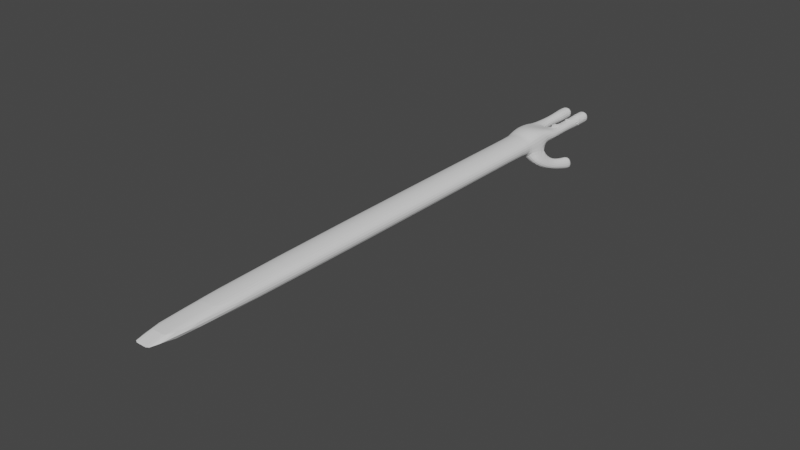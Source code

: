 # Source: arm_2.blend  (saved by Blender 2.90.8; exported with 4.5.12 LTS)
import bpy
from mathutils import Matrix  # noqa: F401  (used for matrix-valued properties, if any)

bpy.ops.wm.read_factory_settings(use_empty=True)
scene = bpy.context.scene
scene.name = 'Scene'

# ---- collections
col_collection = bpy.data.collections.new('Collection'); scene.collection.children.link(col_collection)

# ---- world
world_world = bpy.data.worlds.new('World'); scene.world = world_world
world_world.use_nodes = True; world_world.node_tree.nodes.clear()
_N = world_world.node_tree.nodes; _L = world_world.node_tree.links
n0 = _N.new('ShaderNodeOutputWorld'); n0.name = 'World Output'; n0.location = (300, 300)
n1 = _N.new('ShaderNodeBackground'); n1.name = 'Background'; n1.location = (10, 300)
n1.inputs[0].default_value = (0.05088, 0.05088, 0.05088, 1.0)
_L.new(n1.outputs[0], n0.inputs[0])
n0.is_active_output = True
world_world.color = (0.05088, 0.05088, 0.05088)
world_world.use_sun_shadow = False
world_world.sun_shadow_jitter_overblur = 0.0

# ---- meshes
me_sphere = bpy.data.meshes.new('Sphere')
me_sphere.from_pydata([(0.03352, 0.1, 0.01061), (0.03352, 0.1, -0.01061), (0.004924, 0.1, -0.009988), (0.004924, 0.1, 0.009988), (-0.004924, 0.1, 0.009988), (-0.004924, 0.1, -0.009988), (-0.03684, 0.1011, -0.01061), (-0.03684, 0.1011, 0.01061), (0.03061, 0.0, 0.01061), (0.03061, 0.0, -0.01061), (0.009393, 0.0, -0.02195), (0.009393, 0.0, 0.0192), (-0.009393, 0.0, 0.0192), (-0.009393, 0.0, -0.02195), (-0.03061, 0.0, -0.01061), (-0.03061, 0.0, 0.01061), (0.009393, 0.15, -0.01061), (0.03061, 0.15, -0.01061), (0.009393, 0.15, 0.01061), (0.03061, 0.15, 0.01061), (0.007267, 0.187, -0.01273), (0.03273, 0.187, -0.01273), (0.007267, 0.187, 0.01273), (0.03273, 0.187, 0.01273), (0.007267, 0.223, -0.01273), (0.03273, 0.223, -0.01273), (0.007267, 0.223, 0.01273), (0.03273, 0.223, 0.01273), (-0.009393, 0.15, 0.01061), (-0.009393, 0.15, -0.01061), (-0.03061, 0.15, -0.01061), (-0.03061, 0.15, 0.01061), (-0.007059, 0.1867, 0.01294), (-0.007059, 0.1867, -0.01294), (-0.03294, 0.1867, -0.01294), (-0.03294, 0.1867, 0.01294), (-0.007059, 0.2233, 0.01294), (-0.007059, 0.2233, -0.01294), (-0.03294, 0.2233, -0.01294), (-0.03294, 0.2233, 0.01294), (-0.009393, 0.06667, 0.018), (-0.009393, 0.03333, 0.02659), (0.009393, 0.03333, 0.02659), (0.009393, 0.06667, 0.018), (-0.03659, 0.06551, 0.018), (-0.03659, 0.03218, 0.018), (-0.03659, 0.03218, -0.01061), (-0.03659, 0.06551, -0.01061), (0.03061, 0.03333, 0.018), (0.03061, 0.06667, 0.018), (-0.009393, 0.03333, -0.01325), (-0.009393, 0.06667, -0.01061), (0.03441, 0.05111, -0.01962), (0.03061, 0.06667, -0.01061), (0.01247, 0.04981, -0.02938), (0.009393, 0.06667, -0.01061), (0.0264, 0.01284, -0.04837), (0.04834, 0.01414, -0.0386), (0.03706, 0.05939, -0.06637), (0.05122, 0.05822, -0.06102), (0.04577, 0.0695, -0.04412), (0.03161, 0.07067, -0.04947), (0.0443, 0.1235, -0.08075), (0.06341, 0.1199, -0.07792), (0.0593, 0.1192, -0.05103), (0.04019, 0.1227, -0.05386), (0.03273, 0.2128, -0.01273), (0.03273, 0.2128, 0.01273), (0.007267, 0.2128, -0.01273), (0.007267, 0.2128, 0.01273), (-0.0345, 0.2092, 0.0127), (-0.008619, 0.2092, 0.0127), (-0.008619, 0.2092, -0.01318), (-0.0345, 0.2092, -0.01318), (0.05599, 0.1052, -0.04816), (0.03705, 0.1083, -0.0519), (0.06075, 0.1026, -0.07393), (0.04182, 0.1056, -0.07767), (0.008018, 0.08333, 0.01275), (-0.03983, 0.08384, -0.01061), (0.03352, 0.08333, 0.0143), (-0.008018, 0.08333, -0.009053), (0.03352, 0.08333, -0.01061), (0.008018, 0.08333, -0.009053), (-0.008018, 0.08333, 0.01275), (-0.03983, 0.08384, 0.0143), (0.009393, -0.005, 0.0192), (-0.009393, -0.005, 0.0192), (0.009393, -0.005, -0.02195), (0.03061, -0.005, -0.01061), (0.03061, -0.005, 0.01061), (-0.009393, -0.005, -0.02195), (-0.03061, -0.005, -0.01061), (-0.03061, -0.005, 0.01061), (0.009393, -1.005, 0.0192), (-0.009393, -1.005, 0.0192), (0.009393, -1.005, -0.02195), (0.03061, -1.005, -0.01061), (0.03061, -1.005, 0.01061), (-0.009393, -1.005, -0.02195), (-0.03061, -1.005, -0.01061), (-0.03061, -1.005, 0.01061)], [], [(4, 3, 2, 5), (3, 0, 19, 18), (7, 31, 30, 6), (8, 11, 86, 90), (15, 14, 92, 93), (11, 12, 87, 86), (42, 41, 12, 11), (46, 14, 15, 45), (48, 42, 11, 8), (50, 13, 14, 46), (52, 48, 8, 9), (9, 10, 56, 57), (50, 54, 10, 13), (45, 15, 12, 41), (18, 19, 23, 22), (0, 1, 17, 19), (1, 2, 16, 17), (2, 3, 18, 16), (67, 66, 25, 27), (16, 18, 22, 20), (19, 17, 21, 23), (17, 16, 20, 21), (25, 24, 26, 27), (66, 68, 24, 25), (69, 67, 27, 26), (68, 69, 26, 24), (31, 35, 34, 30), (6, 30, 29, 5), (4, 28, 31, 7), (5, 29, 28, 4), (71, 36, 39, 70), (30, 34, 33, 29), (28, 32, 35, 31), (29, 33, 32, 28), (37, 38, 39, 36), (72, 37, 36, 71), (70, 39, 38, 73), (73, 38, 37, 72), (85, 44, 40, 84), (44, 45, 41, 40), (81, 83, 55, 51), (51, 55, 54, 50), (83, 82, 53, 55), (55, 53, 52, 54), (82, 80, 49, 53), (53, 49, 48, 52), (81, 51, 47, 79), (51, 50, 46, 47), (80, 78, 43, 49), (49, 43, 42, 48), (79, 47, 44, 85), (47, 46, 45, 44), (78, 84, 40, 43), (43, 40, 41, 42), (56, 54, 61, 58), (52, 9, 57), (10, 54, 56), (75, 74, 64, 65), (57, 56, 58, 59), (54, 52, 60, 61), (52, 57, 59, 60), (65, 64, 63, 62), (74, 76, 63, 64), (77, 75, 65, 62), (76, 77, 62, 63), (20, 22, 69, 68), (22, 23, 67, 69), (21, 20, 68, 66), (23, 21, 66, 67), (34, 73, 72, 33), (35, 70, 73, 34), (33, 72, 71, 32), (32, 71, 70, 35), (59, 58, 77, 76), (58, 61, 75, 77), (60, 59, 76, 74), (61, 60, 74, 75), (3, 4, 84, 78), (6, 79, 85, 7), (5, 81, 79, 6), (1, 0, 80, 82), (2, 1, 82, 83), (5, 2, 83, 81), (0, 3, 78, 80), (4, 7, 85, 84), (91, 88, 96, 99), (88, 89, 97, 96), (89, 90, 98, 97), (14, 13, 91, 92), (9, 8, 90, 89), (10, 9, 89, 88), (13, 10, 88, 91), (12, 15, 93, 87), (95, 99, 96, 94), (97, 98, 94, 96), (99, 95, 101, 100), (87, 93, 101, 95), (86, 87, 95, 94), (93, 92, 100, 101), (90, 86, 94, 98), (92, 91, 99, 100)])
_uv = me_sphere.uv_layers.new(name='UVMap')
_uv.uv.foreach_set('vector', [0.0, 0.0, 0.0, 0.0, 0.0, 0.0, 0.0, 0.0, 0.0, 0.0, 0.0, 0.0, 0.0, 0.0, 0.0, 0.0, 0.0, 0.0, 0.0, 0.0, 0.0, 0.0, 0.0, 0.0, 0.0, 0.0, 0.0, 0.0, 0.0, 0.0, 0.0, 0.0, 0.0, 0.0, 0.0, 0.0, 0.0, 0.0, 0.0, 0.0, 0.0, 0.0, 0.0, 0.0, 0.0, 0.0, 0.0, 0.0, 0.0, 0.0, 0.0, 0.0, 0.0, 0.0, 0.0, 0.0, 0.0, 0.0, 0.0, 0.0, 0.0, 0.0, 0.0, 0.0, 0.0, 0.0, 0.0, 0.0, 0.0, 0.0, 0.0, 0.0, 0.0, 0.0, 0.0, 0.0, 0.0, 0.0, 0.0, 0.0, 0.0, 0.0, 0.0, 0.0, 0.0, 0.0, 0.0, 0.0, 0.0, 0.0, 0.0, 0.0, 0.0, 0.0, 0.0, 0.0, 0.0, 0.0, 0.0, 0.0, 0.0, 0.0, 0.0, 0.0, 0.0, 0.0, 0.0, 0.0, 0.0, 0.0, 0.0, 0.0, 0.0, 0.0, 0.0, 0.0, 0.0, 0.0, 0.0, 0.0, 0.0, 0.0, 0.0, 0.0, 0.0, 0.0, 0.0, 0.0, 0.0, 0.0, 0.0, 0.0, 0.0, 0.0, 0.0, 0.0, 0.0, 0.0, 0.0, 0.0, 0.0, 0.0, 0.0, 0.0, 0.0, 0.0, 0.0, 0.0, 0.0, 0.0, 0.0, 0.0, 0.0, 0.0, 0.0, 0.0, 0.0, 0.0, 0.0, 0.0, 0.0, 0.0, 0.0, 0.0, 0.0, 0.0, 0.0, 0.0, 0.0, 0.0, 0.0, 0.0, 0.0, 0.0, 0.0, 0.0, 0.0, 0.0, 0.0, 0.0, 0.0, 0.0, 0.0, 0.0, 0.0, 0.0, 0.0, 0.0, 0.0, 0.0, 0.0, 0.0, 0.0, 0.0, 0.0, 0.0, 0.0, 0.0, 0.0, 0.0, 0.0, 0.0, 0.0, 0.0, 0.0, 0.0, 0.0, 0.0, 0.0, 0.0, 0.0, 0.0, 0.0, 0.0, 0.0, 0.0, 0.0, 0.0, 0.0, 0.0, 0.0, 0.0, 0.0, 0.0, 0.0, 0.0, 0.0, 0.0, 0.0, 0.0, 0.0, 0.0, 0.0, 0.0, 0.0, 0.0, 0.0, 0.0, 0.0, 0.0, 0.0, 0.0, 0.0, 0.0, 0.0, 0.0, 0.0, 0.0, 0.0, 0.0, 0.0, 0.0, 0.0, 0.0, 0.0, 0.0, 0.0, 0.0, 0.0, 0.0, 0.0, 0.0, 0.0, 0.0, 0.0, 0.0, 0.0, 0.0, 0.0, 0.0, 0.0, 0.0, 0.0, 0.0, 0.0, 0.0, 0.0, 0.0, 0.0, 0.0, 0.0, 0.0, 0.0, 0.0, 0.0, 0.0, 0.0, 0.0, 0.0, 0.0, 0.0, 0.0, 0.0, 0.0, 0.0, 0.0, 0.0, 0.0, 0.0, 0.0, 0.0, 0.0, 0.0, 0.0, 0.0, 0.0, 0.0, 0.0, 0.0, 0.0, 0.0, 0.0, 0.0, 0.0, 0.0, 0.0, 0.0, 0.0, 0.0, 0.0, 0.0, 0.0, 0.0, 0.0, 0.0, 0.0, 0.0, 0.0, 0.0, 0.0, 0.0, 0.0, 0.0, 0.0, 0.0, 0.0, 0.0, 0.0, 0.0, 0.0, 0.0, 0.0, 0.0, 0.0, 0.0, 0.0, 0.0, 0.0, 0.0, 0.0, 0.0, 0.0, 0.0, 0.0, 0.0, 0.0, 0.0, 0.0, 0.0, 0.0, 0.0, 0.0, 0.0, 0.0, 0.0, 0.0, 0.0, 0.0, 0.0, 0.0, 0.0, 0.0, 0.0, 0.0, 0.0, 0.0, 0.0, 0.0, 0.0, 0.0, 0.0, 0.0, 0.0, 0.0, 0.0, 0.0, 0.0, 0.0, 0.0, 0.0, 0.0, 0.0, 0.0, 0.0, 0.0, 0.0, 0.0, 0.0, 0.0, 0.0, 0.0, 0.0, 0.0, 0.0, 0.0, 0.0, 0.0, 0.0, 0.0, 0.0, 0.0, 0.0, 0.0, 0.0, 0.0, 0.0, 0.0, 0.0, 0.0, 0.0, 0.0, 0.0, 0.0, 0.0, 0.0, 0.0, 0.0, 0.0, 0.0, 0.0, 0.0, 0.0, 0.0, 0.0, 0.0, 0.0, 0.0, 0.0, 0.0, 0.0, 0.0, 0.0, 0.0, 0.0, 0.0, 0.0, 0.0, 0.0, 0.0, 0.0, 0.0, 0.0, 0.0, 0.0, 0.0, 0.0, 0.0, 0.0, 0.0, 0.0, 0.0, 0.0, 0.0, 0.0, 0.0, 0.0, 0.0, 0.0, 0.0, 0.0, 0.0, 0.0, 0.0, 0.0, 0.0, 0.0, 0.0, 0.0, 0.0, 0.0, 0.0, 0.0, 0.0, 0.0, 0.0, 0.0, 0.0, 0.0, 0.0, 0.0, 0.0, 0.0, 0.0, 0.0, 0.0, 0.0, 0.0, 0.0, 0.0, 0.0, 0.0, 0.0, 0.0, 0.0, 0.0, 0.0, 0.0, 0.0, 0.0, 0.0, 0.0, 0.0, 0.0, 0.0, 0.0, 0.0, 0.0, 0.0, 0.0, 0.0, 0.0, 0.0, 0.0, 0.0, 0.0, 0.0, 0.0, 0.0, 0.0, 0.0, 0.0, 0.0, 0.0, 0.0, 0.0, 0.0, 0.0, 0.0, 0.0, 0.0, 0.0, 0.0, 0.0, 0.0, 0.0, 0.0, 0.0, 0.0, 0.0, 0.0, 0.0, 0.0, 0.0, 0.0, 0.0, 0.0, 0.0, 0.0, 0.0, 0.0, 0.0, 0.0, 0.0, 0.0, 0.0, 0.0, 0.0, 0.0, 0.0, 0.0, 0.0, 0.0, 0.0, 0.0, 0.0, 0.0, 0.0, 0.0, 0.0, 0.0, 0.0, 0.0, 0.0, 0.0, 0.0, 0.0, 0.0, 0.0, 0.0, 0.0, 0.0, 0.0, 0.0, 0.0, 0.0, 0.0, 0.0, 0.0, 0.0, 0.0, 0.0, 0.0, 0.0, 0.0, 0.0, 0.0, 0.0, 0.0, 0.0, 0.0, 0.0, 0.0, 0.0, 0.0, 0.0, 0.0, 0.0, 0.0, 0.0, 0.0, 0.0, 0.0, 0.0, 0.0, 0.0, 0.0, 0.0, 0.0, 0.0, 0.0, 0.0, 0.0, 0.0, 0.0, 0.0, 0.0, 0.0, 0.0, 0.0, 0.0, 0.0, 0.0, 0.0, 0.0, 0.0, 0.0, 0.0, 0.0, 0.0, 0.0, 0.0, 0.0, 0.0, 0.0, 0.0, 0.0, 0.0, 0.0, 0.0, 0.0, 0.0, 0.0, 0.0, 0.0, 0.0, 0.0, 0.0, 0.0, 0.0, 0.0, 0.0, 0.0, 0.0, 0.0, 0.0, 0.0, 0.0, 0.0, 0.0, 0.0, 0.0, 0.0, 0.0, 0.0, 0.0, 0.0, 0.0, 0.0, 0.0, 0.0, 0.0, 0.0, 0.0, 0.0, 0.0, 0.0, 0.0, 0.0, 0.0, 0.0, 0.0, 0.0, 0.0, 0.0, 0.0, 0.0, 0.0, 0.0, 0.0, 0.0, 0.0, 0.0, 0.0, 0.0, 0.0, 0.0, 0.0, 0.0, 0.0, 0.0, 0.0, 0.0, 0.0, 0.0, 0.0, 0.0, 0.0, 0.0, 0.0, 0.0, 0.0, 0.0, 0.0, 0.0, 0.0, 0.0, 0.0, 0.0, 0.0, 0.0, 0.0, 0.0, 0.0, 0.0, 0.0, 0.0, 0.0, 0.0, 0.0, 0.0, 0.0, 0.0, 0.0, 0.0, 0.0, 0.0, 0.0, 0.0, 0.0, 0.0, 0.0, 0.0, 0.0, 0.0, 0.0, 0.0, 0.0, 0.0, 0.0, 0.0, 0.0, 0.0, 0.0, 0.0, 0.0, 0.0, 0.0, 0.0, 0.0, 0.0, 0.0, 0.0, 0.0, 0.0, 0.0, 0.0, 0.0, 0.0, 0.0, 0.0, 0.0, 0.0, 0.0, 0.0, 0.0, 0.0, 0.0, 0.0, 0.0, 0.0, 0.0, 0.0, 0.0, 0.0])
me_sphere.use_remesh_fix_poles = True
me_sphere.use_remesh_preserve_attributes = False
me_sphere.use_mirror_vertex_groups = False
me_sphere.update()
me_sphere_001 = bpy.data.meshes.new('Sphere.001')
me_sphere_001.from_pydata([(-2.906e-05, -0.006727, 0.006727), (-2.906e-05, -0.00364, 0.00879), (0.001364, -0.008789, 0.003364), (0.002545, -0.006727, 0.006215), (0.003335, -0.00364, 0.00812), (0.003612, 2.758e-07, 0.00879), (0.002545, -0.008789, 0.002574), (0.004728, -0.006727, 0.004757), (0.006186, -0.00364, 0.006215), (0.006698, 2.758e-07, 0.006727), (0.003335, -0.008789, 0.001393), (0.006186, -0.006727, 0.002574), (0.008091, -0.00364, 0.003364), (0.00876, 2.763e-07, 0.003641), (0.003612, -0.008789, 8.718e-10), (0.006698, -0.006727, -4.572e-10), (0.00876, -0.00364, 2.073e-10), (0.009485, 2.767e-07, -1.497e-10), (0.003335, -0.008789, -0.001393), (0.006186, -0.006727, -0.002574), (0.008091, -0.00364, -0.003364), (0.00876, 2.767e-07, -0.003641), (0.002545, -0.008789, -0.002574), (0.004728, -0.006727, -0.004757), (0.006186, -0.00364, -0.006215), (0.006698, 2.772e-07, -0.006727), (0.001364, -0.008789, -0.003364), (0.002545, -0.006727, -0.006215), (0.003335, -0.00364, -0.00812), (0.003612, 2.772e-07, -0.00879), (-2.906e-05, -0.008789, -0.003641), (-2.907e-05, -0.006727, -0.006727), (-2.906e-05, -0.00364, -0.00879), (-2.906e-05, 2.772e-07, -0.009514), (-0.0001112, -5.156e-06, 2.095e-09), (-0.001422, -0.008789, -0.003364), (-0.002603, -0.006727, -0.006215), (-0.003393, -0.00364, -0.00812), (-0.00367, 2.772e-07, -0.00879), (-0.002603, -0.008789, -0.002574), (-0.004786, -0.006727, -0.004757), (-0.006244, -0.00364, -0.006215), (-0.006756, 2.772e-07, -0.006727), (-0.003393, -0.008789, -0.001393), (-0.006244, -0.006727, -0.002574), (-0.00815, -0.00364, -0.003364), (-0.008819, 2.767e-07, -0.003641), (-0.00367, -0.008789, 2.644e-09), (-0.006756, -0.006727, 3.973e-09), (-0.008819, -0.00364, 4.637e-09), (-0.009543, 2.767e-07, 4.28e-09), (-0.003393, -0.008789, 0.001393), (-0.006244, -0.006727, 0.002574), (-0.00815, -0.00364, 0.003364), (-0.008819, 2.763e-07, 0.003641), (-0.002603, -0.008789, 0.002574), (-0.004786, -0.006727, 0.004757), (-0.006244, -0.00364, 0.006215), (-0.006756, 2.758e-07, 0.006727), (-0.001422, -0.008789, 0.003364), (-0.002603, -0.006727, 0.006215), (-0.003393, -0.00364, 0.00812), (-0.00367, 2.758e-07, 0.00879), (-2.906e-05, -0.009513, -1.421e-11), (-2.906e-05, -0.008789, 0.003641), (-2.906e-05, 2.758e-07, 0.009514)], [], [(0, 64, 2, 3), (1, 0, 3, 4), (64, 63, 2), (65, 1, 4, 5), (4, 3, 7, 8), (2, 63, 6), (5, 4, 8, 9), (3, 2, 6, 7), (9, 8, 12, 13), (7, 6, 10, 11), (8, 7, 11, 12), (6, 63, 10), (13, 12, 16, 17), (11, 10, 14, 15), (12, 11, 15, 16), (10, 63, 14), (16, 15, 19, 20), (14, 63, 18), (17, 16, 20, 21), (15, 14, 18, 19), (20, 19, 23, 24), (18, 63, 22), (21, 20, 24, 25), (19, 18, 22, 23), (25, 24, 28, 29), (23, 22, 26, 27), (24, 23, 27, 28), (22, 63, 26), (27, 26, 30, 31), (28, 27, 31, 32), (26, 63, 30), (29, 28, 32, 33), (32, 31, 36, 37), (30, 63, 35), (33, 32, 37, 38), (31, 30, 35, 36), (35, 63, 39), (38, 37, 41, 42), (36, 35, 39, 40), (37, 36, 40, 41), (62, 65, 34), (42, 41, 45, 46), (40, 39, 43, 44), (58, 62, 34), (65, 5, 34), (41, 40, 44, 45), (39, 63, 43), (46, 50, 34), (54, 58, 34), (45, 44, 48, 49), (43, 63, 47), (50, 54, 34), (46, 45, 49, 50), (44, 43, 47, 48), (42, 46, 34), (49, 48, 52, 53), (47, 63, 51), (38, 42, 34), (50, 49, 53, 54), (48, 47, 51, 52), (33, 38, 34), (25, 29, 34), (54, 53, 57, 58), (52, 51, 55, 56), (21, 25, 34), (29, 33, 34), (53, 52, 56, 57), (51, 63, 55), (58, 57, 61, 62), (56, 55, 59, 60), (9, 13, 34), (17, 21, 34), (57, 56, 60, 61), (55, 63, 59), (13, 17, 34), (5, 9, 34), (61, 60, 0, 1), (59, 63, 64), (62, 61, 1, 65), (60, 59, 64, 0)])
_uv = me_sphere_001.uv_layers.new(name='UVMap')
_uv.uv.foreach_set('vector', [0.75, 0.75, 0.75, 0.875, 0.6875, 0.875, 0.6875, 0.75, 0.75, 0.625, 0.75, 0.75, 0.6875, 0.75, 0.6875, 0.625, 0.75, 0.875, 0.7187, 1.0, 0.6875, 0.875, 0.75, 0.5, 0.75, 0.625, 0.6875, 0.625, 0.6875, 0.5, 0.6875, 0.625, 0.6875, 0.75, 0.625, 0.75, 0.625, 0.625, 0.6875, 0.875, 0.6562, 1.0, 0.625, 0.875, 0.6875, 0.5, 0.6875, 0.625, 0.625, 0.625, 0.625, 0.5, 0.6875, 0.75, 0.6875, 0.875, 0.625, 0.875, 0.625, 0.75, 0.625, 0.5, 0.625, 0.625, 0.5625, 0.625, 0.5625, 0.5, 0.625, 0.75, 0.625, 0.875, 0.5625, 0.875, 0.5625, 0.75, 0.625, 0.625, 0.625, 0.75, 0.5625, 0.75, 0.5625, 0.625, 0.625, 0.875, 0.5938, 1.0, 0.5625, 0.875, 0.5625, 0.5, 0.5625, 0.625, 0.5, 0.625, 0.5, 0.5, 0.5625, 0.75, 0.5625, 0.875, 0.5, 0.875, 0.5, 0.75, 0.5625, 0.625, 0.5625, 0.75, 0.5, 0.75, 0.5, 0.625, 0.5625, 0.875, 0.5313, 1.0, 0.5, 0.875, 0.5, 0.625, 0.5, 0.75, 0.4375, 0.75, 0.4375, 0.625, 0.5, 0.875, 0.4688, 1.0, 0.4375, 0.875, 0.5, 0.5, 0.5, 0.625, 0.4375, 0.625, 0.4375, 0.5, 0.5, 0.75, 0.5, 0.875, 0.4375, 0.875, 0.4375, 0.75, 0.4375, 0.625, 0.4375, 0.75, 0.375, 0.75, 0.375, 0.625, 0.4375, 0.875, 0.4063, 1.0, 0.375, 0.875, 0.4375, 0.5, 0.4375, 0.625, 0.375, 0.625, 0.375, 0.5, 0.4375, 0.75, 0.4375, 0.875, 0.375, 0.875, 0.375, 0.75, 0.375, 0.5, 0.375, 0.625, 0.3125, 0.625, 0.3125, 0.5, 0.375, 0.75, 0.375, 0.875, 0.3125, 0.875, 0.3125, 0.75, 0.375, 0.625, 0.375, 0.75, 0.3125, 0.75, 0.3125, 0.625, 0.375, 0.875, 0.3438, 1.0, 0.3125, 0.875, 0.3125, 0.75, 0.3125, 0.875, 0.25, 0.875, 0.25, 0.75, 0.3125, 0.625, 0.3125, 0.75, 0.25, 0.75, 0.25, 0.625, 0.3125, 0.875, 0.2812, 1.0, 0.25, 0.875, 0.3125, 0.5, 0.3125, 0.625, 0.25, 0.625, 0.25, 0.5, 0.25, 0.625, 0.25, 0.75, 0.1875, 0.75, 0.1875, 0.625, 0.25, 0.875, 0.2187, 1.0, 0.1875, 0.875, 0.25, 0.5, 0.25, 0.625, 0.1875, 0.625, 0.1875, 0.5, 0.25, 0.75, 0.25, 0.875, 0.1875, 0.875, 0.1875, 0.75, 0.1875, 0.875, 0.1562, 1.0, 0.125, 0.875, 0.1875, 0.5, 0.1875, 0.625, 0.125, 0.625, 0.125, 0.5, 0.1875, 0.75, 0.1875, 0.875, 0.125, 0.875, 0.125, 0.75, 0.1875, 0.625, 0.1875, 0.75, 0.125, 0.75, 0.125, 0.625, 0.8125, 0.5, 0.75, 0.5, 0.8125, 0.125, 0.125, 0.5, 0.125, 0.625, 0.0625, 0.625, 0.0625, 0.5, 0.125, 0.75, 0.125, 0.875, 0.0625, 0.875, 0.0625, 0.75, 0.875, 0.5, 0.8125, 0.5, 0.875, 0.125, 0.75, 0.5, 0.6875, 0.5, 0.75, 0.125, 0.125, 0.625, 0.125, 0.75, 0.0625, 0.75, 0.0625, 0.625, 0.125, 0.875, 0.09375, 1.0, 0.0625, 0.875, 0.0625, 0.5, 0.0, 0.5, 0.0625, 0.125, 0.9375, 0.5, 0.875, 0.5, 0.9375, 0.125, 0.0625, 0.625, 0.0625, 0.75, 0.0, 0.75, 0.0, 0.625, 0.0625, 0.875, 0.03125, 1.0, 0.0, 0.875, 1.0, 0.5, 0.9375, 0.5, 1.0, 0.125, 0.0625, 0.5, 0.0625, 0.625, 0.0, 0.625, 0.0, 0.5, 0.0625, 0.75, 0.0625, 0.875, 0.0, 0.875, 0.0, 0.75, 0.125, 0.5, 0.0625, 0.5, 0.125, 0.125, 1.0, 0.625, 1.0, 0.75, 0.9375, 0.75, 0.9375, 0.625, 1.0, 0.875, 0.9687, 1.0, 0.9375, 0.875, 0.1875, 0.5, 0.125, 0.5, 0.1875, 0.125, 1.0, 0.5, 1.0, 0.625, 0.9375, 0.625, 0.9375, 0.5, 1.0, 0.75, 1.0, 0.875, 0.9375, 0.875, 0.9375, 0.75, 0.25, 0.5, 0.1875, 0.5, 0.25, 0.125, 0.375, 0.5, 0.3125, 0.5, 0.375, 0.125, 0.9375, 0.5, 0.9375, 0.625, 0.875, 0.625, 0.875, 0.5, 0.9375, 0.75, 0.9375, 0.875, 0.875, 0.875, 0.875, 0.75, 0.4375, 0.5, 0.375, 0.5, 0.4375, 0.125, 0.3125, 0.5, 0.25, 0.5, 0.3125, 0.125, 0.9375, 0.625, 0.9375, 0.75, 0.875, 0.75, 0.875, 0.625, 0.9375, 0.875, 0.9062, 1.0, 0.875, 0.875, 0.875, 0.5, 0.875, 0.625, 0.8125, 0.625, 0.8125, 0.5, 0.875, 0.75, 0.875, 0.875, 0.8125, 0.875, 0.8125, 0.75, 0.625, 0.5, 0.5625, 0.5, 0.625, 0.125, 0.5, 0.5, 0.4375, 0.5, 0.5, 0.125, 0.875, 0.625, 0.875, 0.75, 0.8125, 0.75, 0.8125, 0.625, 0.875, 0.875, 0.8437, 1.0, 0.8125, 0.875, 0.5625, 0.5, 0.5, 0.5, 0.5625, 0.125, 0.6875, 0.5, 0.625, 0.5, 0.6875, 0.125, 0.8125, 0.625, 0.8125, 0.75, 0.75, 0.75, 0.75, 0.625, 0.8125, 0.875, 0.7812, 1.0, 0.75, 0.875, 0.8125, 0.5, 0.8125, 0.625, 0.75, 0.625, 0.75, 0.5, 0.8125, 0.75, 0.8125, 0.875, 0.75, 0.875, 0.75, 0.75])
me_sphere_001.use_remesh_fix_poles = True
me_sphere_001.use_remesh_preserve_attributes = False
me_sphere_001.use_mirror_vertex_groups = False
me_sphere_001.update()
me_cylinder = bpy.data.meshes.new('Cylinder')
me_cylinder.from_pydata([(-0.008842, 0.006314, 1.326e-09), (0.007725, 0.006314, 7.21e-10), (-0.008842, 0.005819, -0.002487), (0.007725, 0.005819, -0.002487), (-0.008842, 0.00441, -0.004596), (0.007725, 0.00441, -0.004596), (-0.008842, 0.002301, -0.006005), (0.007725, 0.002301, -0.006005), (-0.008842, -0.0001862, -0.0065), (0.007725, -0.0001862, -0.0065), (-0.008842, -0.002674, -0.006005), (0.007725, -0.002674, -0.006005), (-0.008842, -0.004782, -0.004596), (0.007725, -0.004782, -0.004596), (-0.008842, -0.006191, -0.002487), (0.007725, -0.006191, -0.002487), (-0.008842, -0.006686, 1.157e-10), (0.007725, -0.006686, -4.897e-10), (-0.008842, -0.006191, 0.002487), (0.007725, -0.006191, 0.002487), (-0.008842, -0.004782, 0.004596), (0.007725, -0.004782, 0.004596), (-0.008842, -0.002674, 0.006005), (0.007725, -0.002674, 0.006005), (-0.008842, -0.0001862, 0.0065), (0.007725, -0.0001862, 0.0065), (-0.008842, 0.002301, 0.006005), (0.007725, 0.002301, 0.006005), (-0.008842, 0.00441, 0.004596), (0.007725, 0.00441, 0.004596), (-0.008842, 0.005819, 0.002487), (0.007725, 0.005819, 0.002487), (-0.0002702, -0.0001626, 0.002412), (0.001436, -0.0001626, 0.001706), (0.002142, -0.0001626, 1.348e-09), (0.001436, -0.0001626, -0.001706), (-0.0002702, -0.0001626, -0.002412), (-0.001976, -0.0001626, -0.001706), (-0.002683, -0.0001626, 3.109e-09), (-0.001976, -0.0001626, 0.001706), (-0.0002855, 0.03707, 0.002412), (0.00142, 0.03707, 0.001706), (0.002127, 0.03707, 1.348e-09), (0.00142, 0.03707, -0.001706), (-0.0002855, 0.03707, -0.002412), (-0.001991, 0.03707, -0.001706), (-0.002698, 0.03707, 3.109e-09), (-0.001991, 0.03707, 0.001706), (-0.008842, -0.0001862, 0.0), (-0.008742, -0.002192, 0.0002532), (-0.008791, 0.001164, 0.0007749), (-0.008784, 0.0009981, -0.0006178), (-0.009215, -0.003104, 0.0007241), (-0.01059, -0.003076, 0.001388), (-0.01054, -0.003121, -8.94e-05), (-0.00955, -0.006248, 0.0006243), (-0.01069, -0.006881, 0.001632), (-0.01069, -0.006845, 8.336e-05), (-0.006157, -0.01586, 4.144e-05), (-0.00706, -0.01713, 0.001268), (-0.007075, -0.01723, -0.000357), (-0.002062, -0.01835, -0.0003579), (-0.002098, -0.01937, 0.0006021), (-0.002226, -0.01975, -0.000542)], [], [(0, 1, 3, 2), (2, 3, 5, 4), (4, 5, 7, 6), (6, 7, 9, 8), (8, 9, 11, 10), (10, 11, 13, 12), (12, 13, 15, 14), (14, 15, 17, 16), (16, 17, 19, 18), (18, 19, 21, 20), (20, 21, 23, 22), (22, 23, 25, 24), (24, 25, 27, 26), (26, 27, 29, 28), (3, 1, 31, 29, 27, 25, 23, 21, 19, 17, 15, 13, 11, 9, 7, 5), (28, 29, 31, 30), (30, 31, 1, 0), (35, 36, 44, 43), (38, 39, 47, 46), (33, 34, 42, 41), (32, 33, 41, 40), (37, 38, 46, 45), (36, 37, 45, 44), (39, 32, 40, 47), (34, 35, 43, 42), (2, 4, 48), (26, 28, 48), (16, 18, 48), (6, 8, 48), (30, 0, 48), (20, 22, 48), (10, 12, 48), (24, 26, 48), (0, 2, 48), (14, 16, 48), (4, 6, 48), (28, 30, 48), (18, 20, 48), (8, 10, 48), (22, 24, 48), (12, 14, 48), (51, 49, 52, 54), (54, 52, 55, 57), (50, 51, 54, 53), (49, 50, 53, 52), (57, 55, 58, 60), (53, 54, 57, 56), (52, 53, 56, 55), (60, 58, 61, 63), (56, 57, 60, 59), (55, 56, 59, 58), (59, 60, 63, 62), (58, 59, 62, 61)])
_uv = me_cylinder.uv_layers.new(name='UVMap')
_uv.uv.foreach_set('vector', [1.0, 0.5, 1.0, 1.0, 0.9375, 1.0, 0.9375, 0.5, 0.9375, 0.5, 0.9375, 1.0, 0.875, 1.0, 0.875, 0.5, 0.875, 0.5, 0.875, 1.0, 0.8125, 1.0, 0.8125, 0.5, 0.8125, 0.5, 0.8125, 1.0, 0.75, 1.0, 0.75, 0.5, 0.75, 0.5, 0.75, 1.0, 0.6875, 1.0, 0.6875, 0.5, 0.6875, 0.5, 0.6875, 1.0, 0.625, 1.0, 0.625, 0.5, 0.625, 0.5, 0.625, 1.0, 0.5625, 1.0, 0.5625, 0.5, 0.5625, 0.5, 0.5625, 1.0, 0.5, 1.0, 0.5, 0.5, 0.5, 0.5, 0.5, 1.0, 0.4375, 1.0, 0.4375, 0.5, 0.4375, 0.5, 0.4375, 1.0, 0.375, 1.0, 0.375, 0.5, 0.375, 0.5, 0.375, 1.0, 0.3125, 1.0, 0.3125, 0.5, 0.3125, 0.5, 0.3125, 1.0, 0.25, 1.0, 0.25, 0.5, 0.25, 0.5, 0.25, 1.0, 0.1875, 1.0, 0.1875, 0.5, 0.1875, 0.5, 0.1875, 1.0, 0.125, 1.0, 0.125, 0.5, 0.3418, 0.4717, 0.25, 0.49, 0.1582, 0.4717, 0.08029, 0.4197, 0.02827, 0.3418, 0.01, 0.25, 0.02827, 0.1582, 0.08029, 0.08029, 0.1582, 0.02827, 0.25, 0.01, 0.3418, 0.02827, 0.4197, 0.08029, 0.4717, 0.1582, 0.49, 0.25, 0.4717, 0.3418, 0.4197, 0.4197, 0.125, 0.5, 0.125, 1.0, 0.0625, 1.0, 0.0625, 0.5, 0.0625, 0.5, 0.0625, 1.0, 0.0, 1.0, 0.0, 0.5, 0.375, 0.125, 0.25, 0.125, 0.25, 0.125, 0.375, 0.125, 1.0, 0.125, 0.875, 0.125, 0.875, 0.125, 1.0, 0.125, 0.625, 0.125, 0.5, 0.125, 0.5, 0.125, 0.625, 0.125, 0.75, 0.125, 0.625, 0.125, 0.625, 0.125, 0.75, 0.125, 0.125, 0.125, 0.0, 0.125, 0.0, 0.125, 0.125, 0.125, 0.25, 0.125, 0.125, 0.125, 0.125, 0.125, 0.25, 0.125, 0.875, 0.125, 0.75, 0.125, 0.75, 0.125, 0.875, 0.125, 0.5, 0.125, 0.375, 0.125, 0.375, 0.125, 0.5, 0.125, 0.9375, 0.5, 0.875, 0.5, 0.9375, 0.5, 0.1875, 0.5, 0.125, 0.5, 0.1875, 0.5, 0.5, 0.5, 0.4375, 0.5, 0.5, 0.5, 0.8125, 0.5, 0.75, 0.5, 0.8125, 0.5, 0.0625, 0.5, 0.0, 0.5, 0.0625, 0.5, 0.375, 0.5, 0.3125, 0.5, 0.375, 0.5, 0.6875, 0.5, 0.625, 0.5, 0.6875, 0.5, 0.25, 0.5, 0.1875, 0.5, 0.25, 0.5, 1.0, 0.5, 0.9375, 0.5, 1.0, 0.5, 0.5625, 0.5, 0.5, 0.5, 0.5625, 0.5, 0.875, 0.5, 0.8125, 0.5, 0.875, 0.5, 0.125, 0.5, 0.0625, 0.5, 0.125, 0.5, 0.4375, 0.5, 0.375, 0.5, 0.4375, 0.5, 0.75, 0.5, 0.6875, 0.5, 0.75, 0.5, 0.3125, 0.5, 0.25, 0.5, 0.3125, 0.5, 0.625, 0.5, 0.5625, 0.5, 0.625, 0.5, 0.0, 0.0, 0.0, 0.0, 0.0, 0.0, 0.0, 0.0, 0.0, 0.0, 0.0, 0.0, 0.0, 0.0, 0.0, 0.0, 0.0, 0.0, 0.0, 0.0, 0.0, 0.0, 0.0, 0.0, 0.0, 0.0, 0.0, 0.0, 0.0, 0.0, 0.0, 0.0, 0.0, 0.0, 0.0, 0.0, 0.0, 0.0, 0.0, 0.0, 0.0, 0.0, 0.0, 0.0, 0.0, 0.0, 0.0, 0.0, 0.0, 0.0, 0.0, 0.0, 0.0, 0.0, 0.0, 0.0, 0.0, 0.0, 0.0, 0.0, 0.0, 0.0, 0.0, 0.0, 0.0, 0.0, 0.0, 0.0, 0.0, 0.0, 0.0, 0.0, 0.0, 0.0, 0.0, 0.0, 0.0, 0.0, 0.0, 0.0, 0.0, 0.0, 0.0, 0.0, 0.0, 0.0, 0.0, 0.0, 0.0, 0.0, 0.0, 0.0, 0.0, 0.0, 0.0, 0.0])
me_cylinder.use_remesh_fix_poles = True
me_cylinder.use_remesh_preserve_attributes = False
me_cylinder.use_mirror_vertex_groups = False
me_cylinder.update()
me_cylinder_001 = bpy.data.meshes.new('Cylinder.001')
me_cylinder_001.from_pydata([(-0.01017, 0.006314, 1.292e-09), (0.00896, 0.006314, 7.577e-10), (-0.01017, 0.005819, -0.002487), (0.00896, 0.005819, -0.002487), (-0.01017, 0.00441, -0.004596), (0.00896, 0.00441, -0.004596), (-0.01017, 0.002301, -0.006005), (0.00896, 0.002301, -0.006005), (-0.01017, -0.0001862, -0.0065), (0.00896, -0.0001862, -0.0065), (-0.01017, -0.002674, -0.006005), (0.00896, -0.002674, -0.006005), (-0.01017, -0.004782, -0.004596), (0.00896, -0.004782, -0.004596), (-0.01017, -0.006191, -0.002487), (0.00896, -0.006191, -0.002487), (-0.01017, -0.006686, 8.16e-11), (0.00896, -0.006686, -4.53e-10), (-0.01017, -0.006191, 0.002487), (0.00896, -0.006191, 0.002487), (-0.01017, -0.004782, 0.004596), (0.00896, -0.004782, 0.004596), (-0.01017, -0.002674, 0.006005), (0.00896, -0.002674, 0.006005), (-0.01017, -0.0001862, 0.0065), (0.00896, -0.0001862, 0.0065), (-0.01017, 0.002301, 0.006005), (0.00896, 0.002301, 0.006005), (-0.01017, 0.00441, 0.004596), (0.00896, 0.00441, 0.004596), (-0.01017, 0.005819, 0.002487), (0.00896, 0.005819, 0.002487)], [], [(0, 1, 3, 2), (2, 3, 5, 4), (4, 5, 7, 6), (6, 7, 9, 8), (8, 9, 11, 10), (10, 11, 13, 12), (12, 13, 15, 14), (14, 15, 17, 16), (16, 17, 19, 18), (18, 19, 21, 20), (20, 21, 23, 22), (22, 23, 25, 24), (24, 25, 27, 26), (26, 27, 29, 28), (3, 1, 31, 29, 27, 25, 23, 21, 19, 17, 15, 13, 11, 9, 7, 5), (28, 29, 31, 30), (30, 31, 1, 0), (0, 2, 4, 6, 8, 10, 12, 14, 16, 18, 20, 22, 24, 26, 28, 30)])
_uv = me_cylinder_001.uv_layers.new(name='UVMap')
_uv.uv.foreach_set('vector', [1.0, 0.5282, 1.0, 0.9697, 0.9375, 0.9697, 0.9375, 0.5282, 0.9375, 0.5282, 0.9375, 0.9697, 0.875, 0.9697, 0.875, 0.5282, 0.875, 0.5282, 0.875, 0.9697, 0.8125, 0.9697, 0.8125, 0.5282, 0.8125, 0.5282, 0.8125, 0.9697, 0.75, 0.9697, 0.75, 0.5282, 0.75, 0.5282, 0.75, 0.9697, 0.6875, 0.9697, 0.6875, 0.5282, 0.6875, 0.5282, 0.6875, 0.9697, 0.625, 0.9697, 0.625, 0.5282, 0.625, 0.5282, 0.625, 0.9697, 0.5625, 0.9697, 0.5625, 0.5282, 0.5625, 0.5282, 0.5625, 0.9697, 0.5, 0.9697, 0.5, 0.5282, 0.5, 0.5282, 0.5, 0.9697, 0.4375, 0.9697, 0.4375, 0.5282, 0.4375, 0.5282, 0.4375, 0.9697, 0.375, 0.9697, 0.375, 0.5282, 0.375, 0.5282, 0.375, 0.9697, 0.3125, 0.9697, 0.3125, 0.5282, 0.3125, 0.5282, 0.3125, 0.9697, 0.25, 0.9697, 0.25, 0.5282, 0.25, 0.5282, 0.25, 0.9697, 0.1875, 0.9697, 0.1875, 0.5282, 0.1875, 0.5282, 0.1875, 0.9697, 0.125, 0.9697, 0.125, 0.5282, 0.3418, 0.4717, 0.25, 0.49, 0.1582, 0.4717, 0.08029, 0.4197, 0.02827, 0.3418, 0.01, 0.25, 0.02827, 0.1582, 0.08029, 0.08029, 0.1582, 0.02827, 0.25, 0.01, 0.3418, 0.02827, 0.4197, 0.08029, 0.4717, 0.1582, 0.49, 0.25, 0.4717, 0.3418, 0.4197, 0.4197, 0.125, 0.5282, 0.125, 0.9697, 0.0625, 0.9697, 0.0625, 0.5282, 0.0625, 0.5282, 0.0625, 0.9697, 0.0, 0.9697, 0.0, 0.5282, 0.75, 0.49, 0.8418, 0.4717, 0.9197, 0.4197, 0.9717, 0.3418, 0.99, 0.25, 0.9717, 0.1582, 0.9197, 0.08029, 0.8418, 0.02827, 0.75, 0.01, 0.6582, 0.02827, 0.5803, 0.08029, 0.5283, 0.1582, 0.51, 0.25, 0.5283, 0.3418, 0.5803, 0.4197, 0.6582, 0.4717])
me_cylinder_001.use_remesh_fix_poles = True
me_cylinder_001.use_remesh_preserve_attributes = False
me_cylinder_001.use_mirror_vertex_groups = False
me_cylinder_001.update()
me_sphere_002 = bpy.data.meshes.new('Sphere.002')
me_sphere_002.from_pydata([(-0.0001112, -5.167e-06, 0.002412), (0.001595, -5.167e-06, 0.001706), (0.002301, -5.167e-06, 1.348e-09), (0.001595, -5.167e-06, -0.001706), (-0.0001112, -5.167e-06, -0.002412), (-0.001817, -5.167e-06, -0.001706), (-0.002524, -5.167e-06, 3.109e-09), (-0.001817, -5.167e-06, 0.001706), (-0.0001277, 0.0401, 0.002412), (0.001578, 0.0401, 0.001706), (0.002285, 0.0401, 1.348e-09), (0.001578, 0.0401, -0.001706), (-0.0001277, 0.0401, -0.002412), (-0.001833, 0.0401, -0.001706), (-0.00254, 0.0401, 3.109e-09), (-0.001833, 0.0401, 0.001706)], [], [(3, 4, 12, 11), (6, 7, 15, 14), (1, 2, 10, 9), (0, 1, 9, 8), (5, 6, 14, 13), (4, 5, 13, 12), (7, 0, 8, 15), (2, 3, 11, 10)])
_uv = me_sphere_002.uv_layers.new(name='UVMap')
_uv.uv.foreach_set('vector', [0.375, 0.125, 0.25, 0.125, 0.25, 0.125, 0.375, 0.125, 1.0, 0.125, 0.875, 0.125, 0.875, 0.125, 1.0, 0.125, 0.625, 0.125, 0.5, 0.125, 0.5, 0.125, 0.625, 0.125, 0.75, 0.125, 0.625, 0.125, 0.625, 0.125, 0.75, 0.125, 0.125, 0.125, 0.0, 0.125, 0.0, 0.125, 0.125, 0.125, 0.25, 0.125, 0.125, 0.125, 0.125, 0.125, 0.25, 0.125, 0.875, 0.125, 0.75, 0.125, 0.75, 0.125, 0.875, 0.125, 0.5, 0.125, 0.375, 0.125, 0.375, 0.125, 0.5, 0.125])
me_sphere_002.use_remesh_fix_poles = True
me_sphere_002.use_remesh_preserve_attributes = False
me_sphere_002.use_mirror_vertex_groups = False
me_sphere_002.update()
me_cylinder_002 = bpy.data.meshes.new('Cylinder.002')
me_cylinder_002.from_pydata([(-0.008726, -0.006861, 0.001725), (0.007704, -0.006866, 0.001725), (-0.01006, 0.006391, 0.00335), (0.008976, 0.006377, 0.003349), (-0.01224, 0.03009, 0.003438), (0.01135, 0.0301, 0.003438), (-0.009151, -0.04399, 0.001783), (0.008384, -0.04399, 0.001783), (0.002167, -0.003963, 0.006085), (-0.003046, -0.003961, 0.006085), (0.002409, -0.04415, 0.008334), (-0.003149, -0.04414, 0.008333), (0.002896, 0.004131, 0.007197), (-0.003626, 0.004138, 0.007196), (0.003705, 0.03281, 0.007249), (-0.004335, 0.03281, 0.007248), (-0.00895, -0.02389, 0.001725), (0.008044, -0.02389, 0.001725), (-0.00316, -0.0239, 0.008168), (0.002254, -0.02391, 0.008169), (0.008032, -0.02641, 0.001783), (-0.003117, -0.02643, 0.008336), (0.002231, -0.02643, 0.008336), (-0.00892, -0.02641, 0.001783), (-0.01107, 0.01787, 0.00335), (0.01031, 0.01785, 0.003349), (-0.004039, 0.01788, 0.0078), (0.003284, 0.01787, 0.007799), (0.01043, 0.01955, 0.003375), (-0.004053, 0.01955, 0.007809), (0.003309, 0.01956, 0.007808), (-0.01118, 0.01954, 0.003375), (-0.01003, -0.006806, 0.003239), (0.00901, -0.006802, 0.003239), (-0.009056, 0.006445, 0.00162), (0.007974, 0.006459, 0.001621), (-0.01133, 0.03015, 0.001661), (0.01044, 0.03015, 0.001661), (-0.01058, -0.04394, 0.003179), (0.009816, -0.04393, 0.003179), (0.002868, -0.003867, 0.007955), (-0.003751, -0.003869, 0.007955), (0.003178, -0.04405, 0.01018), (-0.003915, -0.04405, 0.01018), (0.002391, 0.004172, 0.005262), (-0.003113, 0.004165, 0.005263), (0.003228, 0.03284, 0.005307), (-0.003854, 0.03284, 0.005307), (-0.01026, -0.02383, 0.003239), (0.00935, -0.02383, 0.003239), (-0.003848, -0.02381, 0.01004), (0.002944, -0.02381, 0.01004), (0.009464, -0.02635, 0.003179), (-0.003904, -0.02634, 0.01017), (0.003014, -0.02633, 0.01017), (-0.01035, -0.02636, 0.003179), (-0.01006, 0.01792, 0.00162), (0.009305, 0.01794, 0.001621), (-0.003513, 0.01791, 0.005871), (0.00275, 0.01792, 0.005872), (0.009516, 0.01959, 0.001597), (-0.003592, 0.01959, 0.005863), (0.002845, 0.01958, 0.005863), (-0.01026, 0.0196, 0.001597), (0.001389, 0.00149, 0.01316), (-0.001872, 0.001493, 0.01316), (-0.002078, 0.008364, 0.01346), (0.001583, 0.00836, 0.01346), (0.001498, -0.04517, 0.01518), (-0.002049, -0.04517, 0.01518), (-0.002043, -0.03632, 0.01517), (0.001415, -0.03631, 0.01517)], [], [(30, 28, 5, 14), (22, 20, 7, 10), (23, 21, 11, 6), (21, 22, 10, 11), (31, 29, 15, 4), (9, 8, 19, 18), (0, 9, 18, 16), (8, 1, 17, 19), (41, 50, 51, 40), (2, 13, 26, 24), (12, 3, 25, 27), (62, 46, 37, 60), (54, 42, 39, 52), (55, 38, 43, 53), (27, 26, 66, 67), (63, 36, 47, 61), (61, 47, 46, 62), (32, 48, 50, 41), (40, 51, 49, 33), (45, 58, 59, 44), (34, 56, 58, 45), (44, 59, 57, 35), (2, 34, 45, 13), (23, 55, 53, 21), (13, 45, 44, 12), (15, 47, 36, 4), (22, 54, 52, 20), (5, 37, 46, 14), (24, 56, 34, 2), (3, 35, 57, 25), (14, 46, 47, 15), (28, 60, 37, 5), (11, 43, 38, 6), (16, 48, 32, 0), (27, 59, 58, 26), (1, 33, 49, 17), (20, 52, 39, 7), (26, 58, 56, 24), (8, 40, 33, 1), (25, 57, 59, 27), (9, 41, 40, 8), (4, 36, 63, 31), (19, 51, 50, 18), (7, 39, 42, 10), (29, 61, 62, 30), (18, 50, 48, 16), (10, 42, 43, 11), (31, 63, 61, 29), (17, 49, 51, 19), (30, 62, 60, 28), (6, 38, 55, 23), (0, 32, 41, 9), (21, 53, 54, 22), (12, 44, 35, 3), (65, 64, 67, 66), (70, 69, 68, 71), (43, 42, 68, 69), (13, 12, 64, 65), (53, 43, 69, 70), (54, 53, 70, 71), (42, 54, 71, 68), (26, 13, 65, 66), (15, 29, 30, 14), (12, 27, 67, 64)])
_uv = me_cylinder_002.uv_layers.new(name='UVMap')
_uv.uv.foreach_set('vector', [0.0, 0.0, 0.0, 0.0, 0.0, 0.0, 0.0, 0.0, 0.0, 0.0, 0.0, 0.0, 0.0, 0.0, 0.0, 0.0, 0.0, 0.0, 0.0, 0.0, 0.0, 0.0, 0.0, 0.0, 0.0, 0.0, 0.0, 0.0, 0.0, 0.0, 0.0, 0.0, 0.0, 0.0, 0.0, 0.0, 0.0, 0.0, 0.0, 0.0, 0.0, 0.0, 0.0, 0.0, 0.0, 0.0, 0.0, 0.0, 0.0, 0.0, 0.0, 0.0, 0.0, 0.0, 0.0, 0.0, 0.0, 0.0, 0.0, 0.0, 0.0, 0.0, 0.0, 0.0, 0.0, 0.0, 0.0, 0.0, 0.0, 0.0, 0.0, 0.0, 0.0, 0.0, 0.0, 0.0, 0.0, 0.0, 0.0, 0.0, 0.0, 0.0, 0.0, 0.0, 0.0, 0.0, 0.0, 0.0, 0.0, 0.0, 0.0, 0.0, 0.0, 0.0, 0.0, 0.0, 0.0, 0.0, 0.0, 0.0, 0.0, 0.0, 0.0, 0.0, 0.0, 0.0, 0.0, 0.0, 0.0, 0.0, 0.0, 0.0, 0.0, 0.0, 0.0, 0.0, 0.0, 0.0, 0.0, 0.0, 0.0, 0.0, 0.0, 0.0, 0.0, 0.0, 0.0, 0.0, 0.0, 0.0, 0.0, 0.0, 0.0, 0.0, 0.0, 0.0, 0.0, 0.0, 0.0, 0.0, 0.0, 0.0, 0.0, 0.0, 0.0, 0.0, 0.0, 0.0, 0.0, 0.0, 0.0, 0.0, 0.0, 0.0, 0.0, 0.0, 0.0, 0.0, 0.0, 0.0, 0.0, 0.0, 0.0, 0.0, 0.0, 0.0, 0.0, 0.0, 0.0, 0.0, 0.0, 0.0, 0.0, 0.0, 0.0, 0.0, 0.0, 0.0, 0.0, 0.0, 0.0, 0.0, 0.0, 0.0, 0.0, 0.0, 0.0, 0.0, 0.0, 0.0, 0.0, 0.0, 0.0, 0.0, 0.0, 0.0, 0.0, 0.0, 0.0, 0.0, 0.0, 0.0, 0.0, 0.0, 0.0, 0.0, 0.0, 0.0, 0.0, 0.0, 0.0, 0.0, 0.0, 0.0, 0.0, 0.0, 0.0, 0.0, 0.0, 0.0, 0.0, 0.0, 0.0, 0.0, 0.0, 0.0, 0.0, 0.0, 0.0, 0.0, 0.0, 0.0, 0.0, 0.0, 0.0, 0.0, 0.0, 0.0, 0.0, 0.0, 0.0, 0.0, 0.0, 0.0, 0.0, 0.0, 0.0, 0.0, 0.0, 0.0, 0.0, 0.0, 0.0, 0.0, 0.0, 0.0, 0.0, 0.0, 0.0, 0.0, 0.0, 0.0, 0.0, 0.0, 0.0, 0.0, 0.0, 0.0, 0.0, 0.0, 0.0, 0.0, 0.0, 0.0, 0.0, 0.0, 0.0, 0.0, 0.0, 0.0, 0.0, 0.0, 0.0, 0.0, 0.0, 0.0, 0.0, 0.0, 0.0, 0.0, 0.0, 0.0, 0.0, 0.0, 0.0, 0.0, 0.0, 0.0, 0.0, 0.0, 0.0, 0.0, 0.0, 0.0, 0.0, 0.0, 0.0, 0.0, 0.0, 0.0, 0.0, 0.0, 0.0, 0.0, 0.0, 0.0, 0.0, 0.0, 0.0, 0.0, 0.0, 0.0, 0.0, 0.0, 0.0, 0.0, 0.0, 0.0, 0.0, 0.0, 0.0, 0.0, 0.0, 0.0, 0.0, 0.0, 0.0, 0.0, 0.0, 0.0, 0.0, 0.0, 0.0, 0.0, 0.0, 0.0, 0.0, 0.0, 0.0, 0.0, 0.0, 0.0, 0.0, 0.0, 0.0, 0.0, 0.0, 0.0, 0.0, 0.0, 0.0, 0.0, 0.0, 0.0, 0.0, 0.0, 0.0, 0.0, 0.0, 0.0, 0.0, 0.0, 0.0, 0.0, 0.0, 0.0, 0.0, 0.0, 0.0, 0.0, 0.0, 0.0, 0.0, 0.0, 0.0, 0.0, 0.0, 0.0, 0.0, 0.0, 0.0, 0.0, 0.0, 0.0, 0.0, 0.0, 0.0, 0.0, 0.0, 0.0, 0.0, 0.0, 0.0, 0.0, 0.0, 0.0, 0.0, 0.0, 0.0, 0.0, 0.0, 0.0, 0.0, 0.0, 0.0, 0.0, 0.0, 0.0, 0.0, 0.0, 0.0, 0.0, 0.0, 0.0, 0.0, 0.0, 0.0, 0.0, 0.0, 0.0, 0.0, 0.0, 0.0, 0.0, 0.0, 0.0, 0.0, 0.0, 0.0, 0.0, 0.0, 0.0, 0.0, 0.0, 0.0, 0.0, 0.0, 0.0, 0.0, 0.0, 0.0, 0.0, 0.0, 0.0, 0.0, 0.0, 0.0, 0.0, 0.0, 0.0, 0.0, 0.0, 0.0, 0.0, 0.0, 0.0, 0.0, 0.0, 0.0, 0.0, 0.0, 0.0, 0.0, 0.0, 0.0, 0.0, 0.0, 0.0, 0.0, 0.0, 0.0, 0.0, 0.0, 0.0, 0.0, 0.0, 0.0, 0.0, 0.0, 0.0, 0.0, 0.0, 0.0, 0.0, 0.0, 0.0, 0.0, 0.0, 0.0, 0.0, 0.0, 0.0, 0.0, 0.0, 0.0, 0.0, 0.0, 0.0, 0.0, 0.0, 0.0, 0.0])
me_cylinder_002.use_remesh_fix_poles = True
me_cylinder_002.use_remesh_preserve_attributes = False
me_cylinder_002.use_mirror_vertex_groups = False
me_cylinder_002.update()
me_sphere_004 = bpy.data.meshes.new('Sphere.004')
me_sphere_004.from_pydata([(0.01701, 0.2208, -0.006323), (0.02676, 0.2204, -0.006279), (0.01701, 0.2218, 0.003387), (0.02676, 0.2214, 0.003432), (0.02805, 0.2123, -0.007059), (0.02805, 0.2137, 0.005889), (0.01504, 0.2129, -0.007118), (0.01504, 0.2143, 0.005829), (0.01596, 0.2218, -0.001518), (0.02785, 0.2213, -0.001464), (0.028, 0.2177, -0.007354), (0.02815, 0.1891, 0.00574), (0.01555, 0.2183, -0.007411), (0.01287, 0.1898, 0.00567), (0.028, 0.2191, 0.005039), (0.01555, 0.2196, 0.004982), (0.0126, 0.2137, -0.0006558), (0.03049, 0.2129, -0.000574), (0.03035, 0.2183, -0.001152), (0.01321, 0.2191, -0.00123), (0.01134, 0.1928, 0.00239), (0.02992, 0.1921, 0.002388), (0.029, 0.2137, 0.007197), (0.02897, 0.1891, 0.007136), (0.01409, 0.2144, 0.007133), (0.01204, 0.1898, 0.00706), (0.01124, 0.2139, 0.0001912), (0.02232, 0.1894, 0.01421), (0.03186, 0.213, 0.0002725), (0.009973, 0.193, 0.003237), (0.01929, 0.1895, 0.0142), (0.0313, 0.1921, 0.003234), (0.02818, 0.2029, -0.004194), (0.01403, 0.2035, -0.004259), (0.01135, 0.2034, 0.001223), (0.019, 0.1829, 0.0141), (0.0308, 0.2025, 0.001312), (0.02898, 0.2014, 0.007167), (0.01307, 0.2021, 0.007096), (0.009984, 0.2036, 0.00207), (0.02206, 0.1828, 0.01411), (0.03217, 0.2026, 0.002158), (0.02495, 0.2206, -0.0067), (0.01886, 0.2208, -0.006735), (0.01886, 0.222, 0.003782), (0.02494, 0.2217, 0.003806), (0.01864, 0.2031, 0.0011), (0.02471, 0.2028, 0.001135), (0.02453, 0.214, 0.007185), (0.01856, 0.2142, 0.00716), (0.02458, 0.2123, -0.008369), (0.01856, 0.2126, -0.008418), (0.0189, 0.2221, -0.001552), (0.02497, 0.2218, -0.001523), (0.0188, 0.218, -0.008613), (0.0248, 0.2178, -0.00857), (0.02477, 0.2193, 0.006232), (0.0188, 0.2196, 0.006208), (0.02348, 0.188, 0.006823), (0.01739, 0.1882, 0.006792), (0.01774, 0.1928, 0.002743), (0.02381, 0.1925, 0.00274), (0.01856, 0.2143, 0.008797), (0.02452, 0.214, 0.008823), (0.02349, 0.1879, 0.008426), (0.01737, 0.1882, 0.008396), (0.02416, 0.2029, -0.005712), (0.01812, 0.2031, -0.005767), (0.01796, 0.2012, 0.008604), (0.02401, 0.201, 0.008632)], [], [(5, 17, 18, 14), (17, 4, 10, 18), (18, 10, 1, 9), (14, 18, 9, 3), (56, 14, 3, 45), (10, 55, 42, 1), (36, 21, 61, 47), (15, 57, 44, 2), (58, 11, 23, 64), (32, 66, 50, 4), (43, 0, 8, 52), (1, 42, 53, 9), (67, 33, 6, 51), (49, 7, 24, 62), (9, 53, 45, 3), (52, 8, 2, 44), (6, 16, 19, 12), (16, 7, 15, 19), (19, 15, 2, 8), (12, 19, 8, 0), (7, 49, 57, 15), (33, 34, 16, 6), (69, 37, 22, 63), (48, 5, 14, 56), (51, 6, 12, 54), (4, 50, 55, 10), (36, 32, 4, 17), (34, 20, 29, 39), (13, 59, 65, 25), (21, 36, 41, 31), (58, 61, 21, 11), (39, 38, 24, 26), (38, 68, 62, 24), (37, 69, 64, 23), (37, 41, 28, 22), (7, 16, 26, 24), (17, 5, 22, 28), (20, 60, 59, 13), (36, 17, 28, 41), (20, 13, 25, 29), (11, 21, 31, 23), (23, 31, 41, 37), (40, 27, 30, 35), (29, 25, 38, 39), (16, 34, 39, 26), (67, 46, 34, 33), (36, 47, 66, 32), (46, 60, 20, 34), (5, 48, 63, 22), (38, 25, 65, 68), (49, 62, 63, 48), (43, 52, 53, 42), (45, 53, 52, 44), (51, 54, 55, 50), (42, 55, 54, 43), (48, 56, 57, 49), (44, 57, 56, 45), (59, 60, 61, 58), (58, 64, 65, 59), (60, 46, 47, 61), (50, 66, 67, 51), (62, 68, 69, 63), (66, 47, 46, 67), (64, 69, 27, 40), (54, 12, 0, 43), (65, 64, 40, 35), (69, 68, 30, 27), (68, 65, 35, 30)])
_uv = me_sphere_004.uv_layers.new(name='UVMap')
_uv.uv.foreach_set('vector', [0.0, 0.0, 0.0, 0.0, 0.0, 0.0, 0.0, 0.0, 0.0, 0.0, 0.0, 0.0, 0.0, 0.0, 0.0, 0.0, 0.0, 0.0, 0.0, 0.0, 0.0, 0.0, 0.0, 0.0, 0.0, 0.0, 0.0, 0.0, 0.0, 0.0, 0.0, 0.0, 0.0, 0.0, 0.0, 0.0, 0.0, 0.0, 0.0, 0.0, 0.0, 0.0, 0.0, 0.0, 0.0, 0.0, 0.0, 0.0, 0.0, 0.0, 0.0, 0.0, 0.0, 0.0, 0.0, 0.0, 0.0, 0.0, 0.0, 0.0, 0.0, 0.0, 0.0, 0.0, 0.0, 0.0, 0.0, 0.0, 0.0, 0.0, 0.0, 0.0, 0.0, 0.0, 0.0, 0.0, 0.0, 0.0, 0.0, 0.0, 0.0, 0.0, 0.0, 0.0, 0.0, 0.0, 0.0, 0.0, 0.0, 0.0, 0.0, 0.0, 0.0, 0.0, 0.0, 0.0, 0.0, 0.0, 0.0, 0.0, 0.0, 0.0, 0.0, 0.0, 0.0, 0.0, 0.0, 0.0, 0.0, 0.0, 0.0, 0.0, 0.0, 0.0, 0.0, 0.0, 0.0, 0.0, 0.0, 0.0, 0.0, 0.0, 0.0, 0.0, 0.0, 0.0, 0.0, 0.0, 0.0, 0.0, 0.0, 0.0, 0.0, 0.0, 0.0, 0.0, 0.0, 0.0, 0.0, 0.0, 0.0, 0.0, 0.0, 0.0, 0.0, 0.0, 0.0, 0.0, 0.0, 0.0, 0.0, 0.0, 0.0, 0.0, 0.0, 0.0, 0.0, 0.0, 0.0, 0.0, 0.0, 0.0, 0.0, 0.0, 0.0, 0.0, 0.0, 0.0, 0.0, 0.0, 0.0, 0.0, 0.0, 0.0, 0.0, 0.0, 0.0, 0.0, 0.0, 0.0, 0.0, 0.0, 0.0, 0.0, 0.0, 0.0, 0.0, 0.0, 0.0, 0.0, 0.0, 0.0, 0.0, 0.0, 0.0, 0.0, 0.0, 0.0, 0.0, 0.0, 0.0, 0.0, 0.0, 0.0, 0.0, 0.0, 0.0, 0.0, 0.0, 0.0, 0.0, 0.0, 0.0, 0.0, 0.0, 0.0, 0.0, 0.0, 0.0, 0.0, 0.0, 0.0, 0.0, 0.0, 0.0, 0.0, 0.0, 0.0, 0.0, 0.0, 0.0, 0.0, 0.0, 0.0, 0.0, 0.0, 0.0, 0.0, 0.0, 0.0, 0.0, 0.0, 0.0, 0.0, 0.0, 0.0, 0.0, 0.0, 0.0, 0.0, 0.0, 0.0, 0.0, 0.0, 0.0, 0.0, 0.0, 0.0, 0.0, 0.0, 0.0, 0.0, 0.0, 0.0, 0.0, 0.0, 0.0, 0.0, 0.0, 0.0, 0.0, 0.0, 0.0, 0.0, 0.0, 0.0, 0.0, 0.0, 0.0, 0.0, 0.0, 0.0, 0.0, 0.0, 0.0, 0.0, 0.0, 0.0, 0.0, 0.0, 0.0, 0.0, 0.0, 0.0, 0.0, 0.0, 0.0, 0.0, 0.0, 0.0, 0.0, 0.0, 0.0, 0.0, 0.0, 0.0, 0.0, 0.0, 0.0, 0.0, 0.0, 0.0, 0.0, 0.0, 0.0, 0.0, 0.0, 0.0, 0.0, 0.0, 0.0, 0.0, 0.0, 0.0, 0.0, 0.0, 0.0, 0.0, 0.0, 0.0, 0.0, 0.0, 0.0, 0.0, 0.0, 0.0, 0.0, 0.0, 0.0, 0.0, 0.0, 0.0, 0.0, 0.0, 0.0, 0.0, 0.0, 0.0, 0.0, 0.0, 0.0, 0.0, 0.0, 0.0, 0.0, 0.0, 0.0, 0.0, 0.0, 0.0, 0.0, 0.0, 0.0, 0.0, 0.0, 0.0, 0.0, 0.0, 0.0, 0.0, 0.0, 0.0, 0.0, 0.0, 0.0, 0.0, 0.0, 0.0, 0.0, 0.0, 0.0, 0.0, 0.0, 0.0, 0.0, 0.0, 0.0, 0.0, 0.0, 0.0, 0.0, 0.0, 0.0, 0.0, 0.0, 0.0, 0.0, 0.0, 0.0, 0.0, 0.0, 0.0, 0.0, 0.0, 0.0, 0.0, 0.0, 0.0, 0.0, 0.0, 0.0, 0.0, 0.0, 0.0, 0.0, 0.0, 0.0, 0.0, 0.0, 0.0, 0.0, 0.0, 0.0, 0.0, 0.0, 0.0, 0.0, 0.0, 0.0, 0.0, 0.0, 0.0, 0.0, 0.0, 0.0, 0.0, 0.0, 0.0, 0.0, 0.0, 0.0, 0.0, 0.0, 0.0, 0.0, 0.0, 0.0, 0.0, 0.0, 0.0, 0.0, 0.0, 0.0, 0.0, 0.0, 0.0, 0.0, 0.0, 0.0, 0.0, 0.0, 0.0, 0.0, 0.0, 0.0, 0.0, 0.0, 0.0, 0.0, 0.0, 0.0, 0.0, 0.0, 0.0, 0.0, 0.0, 0.0, 0.0, 0.0, 0.0, 0.0, 0.0, 0.0, 0.0, 0.0, 0.0, 0.0, 0.0, 0.0, 0.0, 0.0, 0.0, 0.0, 0.0, 0.0, 0.0, 0.0, 0.0, 0.0, 0.0, 0.0, 0.0, 0.0, 0.0, 0.0, 0.0, 0.0, 0.0, 0.0, 0.0, 0.0, 0.0, 0.0, 0.0, 0.0, 0.0, 0.0, 0.0, 0.0, 0.0, 0.0, 0.0, 0.0, 0.0, 0.0, 0.0, 0.0, 0.0, 0.0, 0.0, 0.0, 0.0, 0.0, 0.0, 0.0, 0.0, 0.0, 0.0, 0.0, 0.0, 0.0, 0.0, 0.0, 0.0])
me_sphere_004.use_remesh_fix_poles = True
me_sphere_004.use_remesh_preserve_attributes = False
me_sphere_004.use_mirror_vertex_groups = False
me_sphere_004.update()
me_cylinder_003 = bpy.data.meshes.new('Cylinder.003')
me_cylinder_003.from_pydata([(-0.0002966, 0.03925, 0.002412), (0.001409, 0.03925, 0.001706), (0.002116, 0.03925, 1.348e-09), (0.001409, 0.03925, -0.001706), (-0.0002966, 0.03925, -0.002412), (-0.002002, 0.03925, -0.001706), (-0.002709, 0.03925, 3.109e-09), (-0.002002, 0.03925, 0.001706), (0.0001355, 0.05643, 0.002255), (0.001841, 0.05643, 0.001548), (0.002548, 0.05643, -0.0001575), (0.001841, 0.05643, -0.001863), (0.0001355, 0.05643, -0.00257), (-0.00157, 0.05643, -0.001863), (-0.002277, 0.05643, -0.0001575), (-0.00157, 0.05643, 0.001548)], [], [(3, 4, 12, 11), (5, 6, 14, 13), (7, 0, 8, 15), (0, 1, 9, 8), (2, 3, 11, 10), (4, 5, 13, 12), (6, 7, 15, 14), (1, 2, 10, 9)])
_uv = me_cylinder_003.uv_layers.new(name='UVMap')
_uv.uv.foreach_set('vector', [0.0, 0.0, 0.0, 0.0, 0.0, 0.0, 0.0, 0.0, 0.0, 0.0, 0.0, 0.0, 0.0, 0.0, 0.0, 0.0, 0.0, 0.0, 0.0, 0.0, 0.0, 0.0, 0.0, 0.0, 0.0, 0.0, 0.0, 0.0, 0.0, 0.0, 0.0, 0.0, 0.0, 0.0, 0.0, 0.0, 0.0, 0.0, 0.0, 0.0, 0.0, 0.0, 0.0, 0.0, 0.0, 0.0, 0.0, 0.0, 0.0, 0.0, 0.0, 0.0, 0.0, 0.0, 0.0, 0.0, 0.0, 0.0, 0.0, 0.0, 0.0, 0.0, 0.0, 0.0])
me_cylinder_003.use_remesh_fix_poles = True
me_cylinder_003.use_remesh_preserve_attributes = False
me_cylinder_003.use_mirror_vertex_groups = False
me_cylinder_003.update()
me_sphere_005 = bpy.data.meshes.new('Sphere.005')
me_sphere_005.from_pydata([(-0.0001125, 2.066e-05, -0.001031), (0.0007404, 2.066e-05, -0.001384), (0.001094, 2.066e-05, -0.002237), (0.0007404, 2.066e-05, -0.00309), (-0.0001125, 2.066e-05, -0.003443), (-0.0009654, 2.066e-05, -0.00309), (-0.001319, 2.066e-05, -0.002237), (-0.0009654, 2.066e-05, -0.001384), (-0.0001289, 0.04013, -0.001031), (0.000724, 0.04013, -0.001384), (0.001077, 0.04013, -0.002237), (0.000724, 0.04013, -0.00309), (-0.0001289, 0.04013, -0.003443), (-0.0009818, 0.04013, -0.00309), (-0.001335, 0.04013, -0.002237), (-0.0009818, 0.04013, -0.001384), (0.001096, 0.01166, -0.002237), (-0.0001102, 0.01166, -0.003443), (-0.0009631, 0.01166, -0.001384), (0.0007427, 0.01166, -0.00309), (-0.001316, 0.01166, -0.002237), (-0.0001102, 0.01166, -0.001031), (-0.0009631, 0.01166, -0.00309), (0.0007427, 0.01166, -0.001384), (0.0007479, 0.02606, -0.00309), (-0.001311, 0.02606, -0.002237), (-0.000105, 0.02606, -0.001031), (0.0007479, 0.02606, -0.001384), (0.001101, 0.02606, -0.002237), (-0.000105, 0.02606, -0.003443), (-0.0009579, 0.02606, -0.001384), (-0.0009579, 0.02606, -0.00309), (0.001845, 0.01166, -0.002237), (-0.0001102, 0.01166, -0.004192), (-0.001492, 0.01166, -0.0008547), (0.001272, 0.01166, -0.003619), (-0.002065, 0.01166, -0.002237), (-0.0001102, 0.01166, -0.0002822), (-0.001492, 0.01166, -0.003619), (0.001272, 0.01166, -0.0008548), (0.001277, 0.02606, -0.003619), (-0.00206, 0.02606, -0.002237), (-0.0001051, 0.02606, -0.0002822), (0.001277, 0.02606, -0.0008547), (0.00185, 0.02606, -0.002237), (-0.0001051, 0.02606, -0.004192), (-0.001487, 0.02606, -0.0008548), (-0.001487, 0.02606, -0.003619)], [], [(24, 29, 12, 11), (25, 30, 15, 14), (27, 28, 10, 9), (26, 27, 9, 8), (31, 25, 14, 13), (29, 31, 13, 12), (30, 26, 8, 15), (28, 24, 11, 10), (2, 3, 19, 16), (7, 0, 21, 18), (4, 5, 22, 17), (5, 6, 20, 22), (0, 1, 23, 21), (1, 2, 16, 23), (6, 7, 18, 20), (3, 4, 17, 19), (28, 27, 43, 44), (20, 18, 34, 36), (27, 26, 42, 43), (23, 16, 32, 39), (25, 31, 47, 41), (21, 23, 39, 37), (31, 29, 45, 47), (22, 20, 36, 38), (32, 35, 40, 44), (34, 37, 42, 46), (33, 38, 47, 45), (38, 36, 41, 47), (37, 39, 43, 42), (39, 32, 44, 43), (36, 34, 46, 41), (35, 33, 45, 40), (19, 17, 33, 35), (30, 25, 41, 46), (16, 19, 35, 32), (29, 24, 40, 45), (18, 21, 37, 34), (24, 28, 44, 40), (17, 22, 38, 33), (26, 30, 46, 42)])
_uv = me_sphere_005.uv_layers.new(name='UVMap')
_uv.uv.foreach_set('vector', [0.375, 0.125, 0.25, 0.125, 0.25, 0.125, 0.375, 0.125, 1.0, 0.125, 0.875, 0.125, 0.875, 0.125, 1.0, 0.125, 0.625, 0.125, 0.5, 0.125, 0.5, 0.125, 0.625, 0.125, 0.75, 0.125, 0.625, 0.125, 0.625, 0.125, 0.75, 0.125, 0.125, 0.125, 0.0, 0.125, 0.0, 0.125, 0.125, 0.125, 0.25, 0.125, 0.125, 0.125, 0.125, 0.125, 0.25, 0.125, 0.875, 0.125, 0.75, 0.125, 0.75, 0.125, 0.875, 0.125, 0.5, 0.125, 0.375, 0.125, 0.375, 0.125, 0.5, 0.125, 0.5, 0.125, 0.375, 0.125, 0.375, 0.125, 0.5, 0.125, 0.875, 0.125, 0.75, 0.125, 0.75, 0.125, 0.875, 0.125, 0.25, 0.125, 0.125, 0.125, 0.125, 0.125, 0.25, 0.125, 0.125, 0.125, 0.0, 0.125, 0.0, 0.125, 0.125, 0.125, 0.75, 0.125, 0.625, 0.125, 0.625, 0.125, 0.75, 0.125, 0.625, 0.125, 0.5, 0.125, 0.5, 0.125, 0.625, 0.125, 1.0, 0.125, 0.875, 0.125, 0.875, 0.125, 1.0, 0.125, 0.375, 0.125, 0.25, 0.125, 0.25, 0.125, 0.375, 0.125, 0.5, 0.125, 0.625, 0.125, 0.625, 0.125, 0.5, 0.125, 1.0, 0.125, 0.875, 0.125, 0.875, 0.125, 1.0, 0.125, 0.625, 0.125, 0.75, 0.125, 0.75, 0.125, 0.625, 0.125, 0.625, 0.125, 0.5, 0.125, 0.5, 0.125, 0.625, 0.125, 0.0, 0.125, 0.125, 0.125, 0.125, 0.125, 0.0, 0.125, 0.75, 0.125, 0.625, 0.125, 0.625, 0.125, 0.75, 0.125, 0.125, 0.125, 0.25, 0.125, 0.25, 0.125, 0.125, 0.125, 0.125, 0.125, 0.0, 0.125, 0.0, 0.125, 0.125, 0.125, 0.5, 0.125, 0.375, 0.125, 0.375, 0.125, 0.5, 0.125, 0.875, 0.125, 0.75, 0.125, 0.75, 0.125, 0.875, 0.125, 0.25, 0.125, 0.125, 0.125, 0.125, 0.125, 0.25, 0.125, 0.125, 0.125, 0.0, 0.125, 0.0, 0.125, 0.125, 0.125, 0.75, 0.125, 0.625, 0.125, 0.625, 0.125, 0.75, 0.125, 0.625, 0.125, 0.5, 0.125, 0.5, 0.125, 0.625, 0.125, 1.0, 0.125, 0.875, 0.125, 0.875, 0.125, 1.0, 0.125, 0.375, 0.125, 0.25, 0.125, 0.25, 0.125, 0.375, 0.125, 0.375, 0.125, 0.25, 0.125, 0.25, 0.125, 0.375, 0.125, 0.875, 0.125, 1.0, 0.125, 1.0, 0.125, 0.875, 0.125, 0.5, 0.125, 0.375, 0.125, 0.375, 0.125, 0.5, 0.125, 0.25, 0.125, 0.375, 0.125, 0.375, 0.125, 0.25, 0.125, 0.875, 0.125, 0.75, 0.125, 0.75, 0.125, 0.875, 0.125, 0.375, 0.125, 0.5, 0.125, 0.5, 0.125, 0.375, 0.125, 0.25, 0.125, 0.125, 0.125, 0.125, 0.125, 0.25, 0.125, 0.75, 0.125, 0.875, 0.125, 0.875, 0.125, 0.75, 0.125])
me_sphere_005.use_remesh_fix_poles = True
me_sphere_005.use_remesh_preserve_attributes = False
me_sphere_005.use_mirror_vertex_groups = False
me_sphere_005.update()
me_sphere_006 = bpy.data.meshes.new('Sphere.006')
me_sphere_006.from_pydata([(-0.0001125, 2.066e-05, -0.001031), (0.0007404, 2.066e-05, -0.001384), (0.001094, 2.066e-05, -0.002237), (0.0007404, 2.066e-05, -0.00309), (-0.0001125, 2.066e-05, -0.003443), (-0.0009654, 2.066e-05, -0.00309), (-0.001319, 2.066e-05, -0.002237), (-0.0009654, 2.066e-05, -0.001384), (-0.001566, 0.02854, -0.001031), (-0.0007132, 0.02854, -0.001384), (-0.0003599, 0.02854, -0.002237), (-0.0007132, 0.02854, -0.00309), (-0.001566, 0.02854, -0.003443), (-0.002419, 0.02854, -0.00309), (-0.002772, 0.02854, -0.002237), (-0.002419, 0.02854, -0.001384)], [], [(3, 4, 12, 11), (6, 7, 15, 14), (1, 2, 10, 9), (0, 1, 9, 8), (5, 6, 14, 13), (4, 5, 13, 12), (7, 0, 8, 15), (2, 3, 11, 10)])
_uv = me_sphere_006.uv_layers.new(name='UVMap')
_uv.uv.foreach_set('vector', [0.375, 0.125, 0.25, 0.125, 0.25, 0.125, 0.375, 0.125, 1.0, 0.125, 0.875, 0.125, 0.875, 0.125, 1.0, 0.125, 0.625, 0.125, 0.5, 0.125, 0.5, 0.125, 0.625, 0.125, 0.75, 0.125, 0.625, 0.125, 0.625, 0.125, 0.75, 0.125, 0.125, 0.125, 0.0, 0.125, 0.0, 0.125, 0.125, 0.125, 0.25, 0.125, 0.125, 0.125, 0.125, 0.125, 0.25, 0.125, 0.875, 0.125, 0.75, 0.125, 0.75, 0.125, 0.875, 0.125, 0.5, 0.125, 0.375, 0.125, 0.375, 0.125, 0.5, 0.125])
me_sphere_006.use_remesh_fix_poles = True
me_sphere_006.use_remesh_preserve_attributes = False
me_sphere_006.use_mirror_vertex_groups = False
me_sphere_006.update()
me_cylinder_004 = bpy.data.meshes.new('Cylinder.004')
me_cylinder_004.from_pydata([(0.008987, 0.03502, -0.0002258), (0.008917, 0.03902, 0.0003947), (0.008915, 0.03882, -0.001262), (0.009584, 0.03396, -0.0003391), (0.01121, 0.03404, 0.0004509), (0.01115, 0.03399, -0.001307), (0.009954, 0.03057, -0.0009068), (0.01133, 0.02986, 0.0002915), (0.01134, 0.0299, -0.00155), (0.005127, 0.01888, -0.001151), (0.006249, 0.0174, 0.0003072), (0.006271, 0.01729, -0.001625), (0.001699, 0.01493, -0.0009526), (0.001892, 0.01372, -2.866e-05), (0.00123, 0.01324, -0.001497)], [], [(2, 0, 3, 5), (5, 3, 6, 8), (1, 2, 5, 4), (0, 1, 4, 3), (8, 6, 9, 11), (4, 5, 8, 7), (3, 4, 7, 6), (11, 9, 12, 14), (7, 8, 11, 10), (6, 7, 10, 9), (10, 11, 14, 13), (9, 10, 13, 12)])
_uv = me_cylinder_004.uv_layers.new(name='UVMap')
_uv.uv.foreach_set('vector', [0.0, 0.0, 0.0, 0.0, 0.0, 0.0, 0.0, 0.0, 0.0, 0.0, 0.0, 0.0, 0.0, 0.0, 0.0, 0.0, 0.0, 0.0, 0.0, 0.0, 0.0, 0.0, 0.0, 0.0, 0.0, 0.0, 0.0, 0.0, 0.0, 0.0, 0.0, 0.0, 0.0, 0.0, 0.0, 0.0, 0.0, 0.0, 0.0, 0.0, 0.0, 0.0, 0.0, 0.0, 0.0, 0.0, 0.0, 0.0, 0.0, 0.0, 0.0, 0.0, 0.0, 0.0, 0.0, 0.0, 0.0, 0.0, 0.0, 0.0, 0.0, 0.0, 0.0, 0.0, 0.0, 0.0, 0.0, 0.0, 0.0, 0.0, 0.0, 0.0, 0.0, 0.0, 0.0, 0.0, 0.0, 0.0, 0.0, 0.0, 0.0, 0.0, 0.0, 0.0, 0.0, 0.0, 0.0, 0.0, 0.0, 0.0, 0.0, 0.0, 0.0, 0.0, 0.0, 0.0])
me_cylinder_004.use_remesh_fix_poles = True
me_cylinder_004.use_remesh_preserve_attributes = False
me_cylinder_004.use_mirror_vertex_groups = False
me_cylinder_004.update()

# ---- objects
ob_sphere = bpy.data.objects.new('Sphere', me_sphere)
ob_sphere_001 = bpy.data.objects.new('Sphere.001', me_sphere_001)
ob_cylinder = bpy.data.objects.new('Cylinder', me_cylinder)
ob_cylinder_001 = bpy.data.objects.new('Cylinder.001', me_cylinder_001)
ob_sphere_002 = bpy.data.objects.new('Sphere.002', me_sphere_002)
ob_cylinder_002 = bpy.data.objects.new('Cylinder.002', me_cylinder_002)
ob_sphere_003 = bpy.data.objects.new('Sphere.003', me_sphere_004)
ob_cylinder_003 = bpy.data.objects.new('Cylinder.003', me_cylinder_003)
ob_sphere_004 = bpy.data.objects.new('Sphere.004', me_sphere_005)
ob_sphere_005 = bpy.data.objects.new('Sphere.005', me_sphere_006)
ob_cylinder_004 = bpy.data.objects.new('Cylinder.004', me_cylinder_004)

# ---- transforms, parenting, visibility, modifiers, constraints
ob_sphere.location = (0.0, 0.0, 0.0)
ob_sphere.lineart.crease_threshold = 0.0
_m = ob_sphere.modifiers.new('Subdivision', 'SUBSURF')
_m.uv_smooth = 'PRESERVE_CORNERS'
ob_sphere_001.location = (0.01701, 0.1034, 0.0)
ob_sphere_001.rotation_euler = (0.0, -0.0, -0.04909)
ob_sphere_001.lineart.crease_threshold = 0.0
ob_cylinder.location = (0.01934, 0.1478, 0.0)
ob_cylinder.rotation_euler = (0.0, -0.0, -0.04909)
ob_cylinder.lineart.crease_threshold = 0.0
ob_cylinder_001.location = (0.02117, 0.185, 0.0)
ob_cylinder_001.rotation_euler = (0.0, -0.0, -0.04909)
ob_cylinder_001.lineart.crease_threshold = 0.0
ob_sphere_002.location = (0.01701, 0.1034, 0.0)
ob_sphere_002.rotation_euler = (0.0, -0.0, -0.04909)
ob_sphere_002.lineart.crease_threshold = 0.0
ob_cylinder_002.location = (0.01934, 0.1478, 0.0)
ob_cylinder_002.rotation_euler = (0.0, -0.0, -0.04909)
ob_cylinder_002.lineart.crease_threshold = 0.0
ob_sphere_003.location = (0.0, 0.0, 0.0)
ob_sphere_003.lineart.crease_threshold = 0.0
ob_cylinder_003.location = (0.01934, 0.1478, 0.0)
ob_cylinder_003.rotation_euler = (0.0, -0.0, -0.04909)
ob_cylinder_003.lineart.crease_threshold = 0.0
ob_sphere_004.location = (0.02225, 0.1029, 0.0)
ob_sphere_004.rotation_euler = (0.0, -0.0, -0.04909)
ob_sphere_004.lineart.crease_threshold = 0.0
ob_sphere_005.location = (0.01391, 0.1522, 0.0)
ob_sphere_005.rotation_euler = (0.0, -0.0, -0.04909)
ob_sphere_005.lineart.crease_threshold = 0.0
ob_cylinder_004.location = (0.01934, 0.1478, 0.0)
ob_cylinder_004.rotation_euler = (0.0, -0.0, -0.04909)
ob_cylinder_004.lineart.crease_threshold = 0.0

# ---- collection membership
col_collection.objects.link(ob_sphere)
col_collection.objects.link(ob_sphere_001)
col_collection.objects.link(ob_cylinder)
col_collection.objects.link(ob_cylinder_001)
col_collection.objects.link(ob_sphere_002)
col_collection.objects.link(ob_cylinder_002)
col_collection.objects.link(ob_sphere_003)
col_collection.objects.link(ob_cylinder_003)
col_collection.objects.link(ob_sphere_004)
col_collection.objects.link(ob_sphere_005)
col_collection.objects.link(ob_cylinder_004)

# ---- scene / render settings (as saved in the file)
scene.frame_start = 1; scene.frame_end = 250; scene.frame_set(1)
scene.render.engine = 'BLENDER_EEVEE_NEXT'
scene.cycles.use_denoising = False
scene.cycles.samples = 128
scene.cycles.sampling_pattern = 'TABULATED_SOBOL'
scene.cycles.use_adaptive_sampling = False
scene.cycles.use_light_tree = False
scene.view_settings.view_transform = 'Filmic'
bpy.context.view_layer.update()

# ---- added for rendering (the .blend has no active camera and no usable light): camera, sun
cam_auto = bpy.data.cameras.new('AutoCamera')
cam_auto.lens = 50.0
cam_auto.sensor_width = 36.0
cam_auto.clip_end = 1000.0
ob_auto_camera = bpy.data.objects.new('AutoCamera', cam_auto)
scene.collection.objects.link(ob_auto_camera)
ob_auto_camera.location = (1.15657, -1.76458, 0.888743)
ob_auto_camera.rotation_euler = (1.09748, -7.21219e-08, 0.694738)
scene.camera = ob_auto_camera
light_auto_sun = bpy.data.lights.new('AutoSun', 'SUN')
light_auto_sun.energy = 3.0
light_auto_sun.angle = 0.0523599
ob_auto_sun = bpy.data.objects.new('AutoSun', light_auto_sun)
scene.collection.objects.link(ob_auto_sun)
ob_auto_sun.rotation_euler = (0.872665, 0.174533, 0.523599)
bpy.context.view_layer.update()
